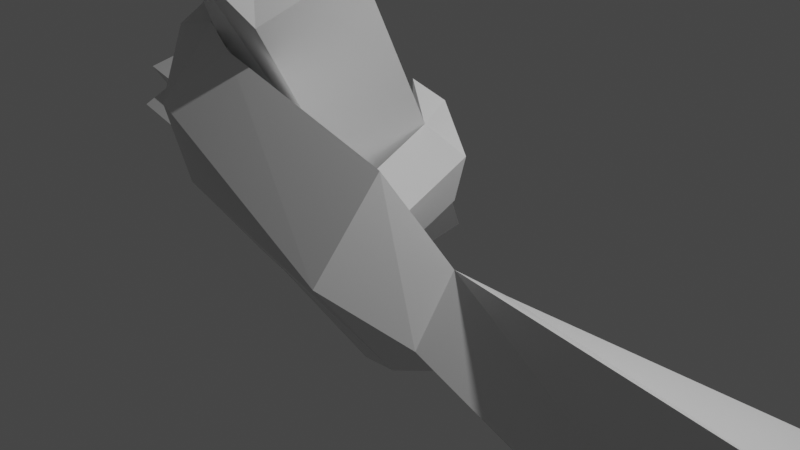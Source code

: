 # Source: hand.blend  (saved by Blender 3.0.42; exported with 4.5.12 LTS)
import bpy
from mathutils import Matrix  # noqa: F401  (used for matrix-valued properties, if any)

bpy.ops.wm.read_factory_settings(use_empty=True)
scene = bpy.context.scene
scene.name = 'Scene'

# ---- collections
col_collection = bpy.data.collections.new('Collection'); scene.collection.children.link(col_collection)

# ---- materials (node trees are filled in below, after node groups)
mat_material = bpy.data.materials.new('Material')
mat_material.alpha_threshold = 0.0
mat_material.use_transparent_shadow = False
mat_material.line_color = (0.0, 0.0, 0.0, 1.0)

# ---- material node trees
mat_material.use_nodes = True; mat_material.node_tree.nodes.clear()
_N = mat_material.node_tree.nodes; _L = mat_material.node_tree.links
n0 = _N.new('ShaderNodeOutputMaterial'); n0.name = 'Material Output'; n0.location = (300, 300)
n1 = _N.new('ShaderNodeBsdfPrincipled'); n1.name = 'Principled BSDF'; n1.location = (10, 300)
n1.distribution = 'GGX'
n1.subsurface_method = 'RANDOM_WALK_SKIN'
n1.inputs[2].default_value = 0.4
n1.inputs[3].default_value = 1.45
n1.inputs[27].default_value = (0.0, 0.0, 0.0, 1.0)
n1.inputs[28].default_value = 1.0
_L.new(n1.outputs[0], n0.inputs[0])
n0.is_active_output = True

# ---- world
world_world = bpy.data.worlds.new('World'); scene.world = world_world
world_world.use_nodes = True; world_world.node_tree.nodes.clear()
_N = world_world.node_tree.nodes; _L = world_world.node_tree.links
n0 = _N.new('ShaderNodeOutputWorld'); n0.name = 'World Output'; n0.location = (300, 300)
n1 = _N.new('ShaderNodeBackground'); n1.name = 'Background'; n1.location = (10, 300)
n1.inputs[0].default_value = (0.05088, 0.05088, 0.05088, 1.0)
_L.new(n1.outputs[0], n0.inputs[0])
n0.is_active_output = True
world_world.color = (0.05088, 0.05088, 0.05088)
world_world.use_sun_shadow = False
world_world.sun_shadow_jitter_overblur = 0.0

# ---- cameras
cam_camera = bpy.data.cameras.new('Camera')
cam_camera.clip_end = 100.0
cam_camera.ortho_scale = 7.314

# ---- lights
light_light = bpy.data.lights.new('Light', 'POINT')
light_light.transmission_factor = 0.0
light_light.energy = 1000.0
light_light.shadow_soft_size = 0.1
light_light.shadow_maximum_resolution = 0.006
light_light.use_absolute_resolution = True

# ---- meshes
me_cube = bpy.data.meshes.new('Cube')
me_cube.from_pydata([(1.443, -2.279, 0.6631), (1.502, -1.621, 1.495), (1.022, -1.046, -0.8542), (1.08, -0.388, -0.02186), (-0.8418, -2.082, 1.541), (-0.4287, -1.636, 2.019), (-0.9082, -1.061, -0.3307), (-0.85, -0.4033, 0.5017), (-0.5034, -1.417, 1.75), (-0.5822, -2.015, 0.8433), (-0.613, -1.097, 1.355), (-0.679, -1.732, 0.4947), (-0.7301, -0.7542, 0.9336), (-0.7936, -1.396, 0.08197), (-0.547, -1.058, -0.4287), (-0.4343, -0.4, 0.3889), (0.7222, -0.3286, -0.1311), (0.5836, -0.9869, -0.9416), (2.12, -1.826, 0.2161), (2.097, -1.382, 0.7691), (2.018, -1.052, -0.3753), (1.995, -0.608, 0.1777), (6.034, -2.058, -0.8759), (5.658, -1.862, 0.7721), (5.481, -0.244, -1.785), (5.105, -0.04854, -0.1375), (12.91, 0.4047, -0.3256), (12.58, 0.6116, 0.8661), (12.61, 1.287, -1.411), (12.28, 1.494, -0.2194), (-1.334, -1.518, 2.048), (-1.114, -1.334, 2.081), (-1.379, -1.436, 1.836), (-1.16, -1.214, 1.882), (-1.065, -1.184, 2.422), (-0.7959, -0.9266, 2.497), (-1.098, -1.085, 2.259), (-0.8374, -0.8143, 2.311), (-0.7266, -0.5528, 2.467), (-0.5312, -0.5389, 2.49), (-0.7362, -0.5478, 2.384), (-0.5388, -0.535, 2.424), (-1.284, -1.391, 0.8975), (-1.188, -1.674, 1.246), (-0.8818, -1.467, 1.815), (-0.9914, -1.146, 1.42), (-1.74, -1.084, 1.48), (-1.553, -1.25, 1.664), (-1.199, -1.088, 1.946), (-1.421, -0.9777, 1.688), (-1.391, -0.5497, 2.199), (-1.46, -0.8565, 2.226), (-1.121, -0.6441, 2.283), (-1.259, -0.5655, 2.23), (-1.802, -0.9506, 0.954), (-1.666, -1.089, 1.273), (-1.384, -0.6833, 1.403), (-1.524, -0.5417, 1.077), (-1.54, -0.03588, 1.679), (-1.416, -0.1888, 1.763), (-1.177, -0.1347, 1.604), (-1.303, 0.02155, 1.517), (-1.218, 0.07165, 1.557), (-1.155, -0.007004, 1.601), (-1.032, 0.02084, 1.519), (-1.097, 0.1012, 1.474), (-1.165, -0.7167, 0.7707), (-1.101, -0.5603, 0.4926), (-1.349, -0.9223, 0.07272), (-1.41, -1.072, 0.3385), (-1.416, -0.3837, 0.8813), (-1.586, -0.3802, 0.5846), (-1.967, -0.8891, 0.6316), (-1.805, -0.8924, 0.9152), (-1.377, 0.3868, 1.393), (-1.453, 0.3883, 1.26), (-1.623, 0.1612, 1.281), (-1.551, 0.1597, 1.408), (0.05968, -0.1343, -0.3846), (-0.5077, -0.02747, -0.2613), (-0.3509, -0.1699, 0.3444), (0.2009, -0.1326, 0.1462), (0.2524, 0.5397, 0.1157), (-0.315, 0.6466, 0.239), (-0.1582, 0.5042, 0.8448), (0.3936, 0.5414, 0.6466), (-0.3706, 0.8638, 0.4615), (-0.7565, 0.904, 0.5541), (-0.5998, 0.7616, 1.16), (-0.2294, 0.8655, 0.9923)], [], [(0, 4, 9, 11, 13, 6, 14, 17, 2), (3, 2, 17, 16), (6, 13, 69, 68), (5, 1, 3, 16, 15, 7, 12, 10, 8), (2, 3, 21, 20), (5, 4, 0, 1), (21, 19, 23, 25), (5, 8, 33, 31), (10, 11, 42, 45), (11, 10, 56, 55), (15, 14, 6, 7), (14, 15, 80, 79), (1, 0, 18, 19), (3, 1, 19, 21), (0, 2, 20, 18), (22, 24, 28, 26), (20, 21, 25, 24), (18, 20, 24, 22), (19, 18, 22, 23), (27, 26, 28, 29), (23, 22, 26, 27), (25, 23, 27, 29), (24, 25, 29, 28), (33, 32, 36, 37), (9, 4, 30, 32), (4, 5, 31, 30), (8, 9, 32, 33), (35, 37, 41, 39), (32, 30, 34, 36), (31, 33, 37, 35), (30, 31, 35, 34), (41, 40, 38, 39), (34, 35, 39, 38), (37, 36, 40, 41), (36, 34, 38, 40), (45, 42, 46, 49), (8, 10, 45, 44), (11, 9, 43, 42), (9, 8, 44, 43), (48, 49, 53, 52), (43, 44, 48, 47), (44, 45, 49, 48), (42, 43, 47, 46), (53, 50, 51, 52), (46, 47, 51, 50), (49, 46, 50, 53), (47, 48, 52, 51), (55, 56, 60, 59), (12, 13, 54, 57), (10, 12, 57, 56), (13, 11, 55, 54), (60, 61, 65, 64), (56, 57, 61, 60), (54, 55, 59, 58), (57, 54, 58, 61), (65, 62, 63, 64), (58, 59, 63, 62), (61, 58, 62, 65), (59, 60, 64, 63), (68, 69, 73, 72), (12, 7, 67, 66), (13, 12, 66, 69), (7, 6, 68, 67), (72, 73, 77, 76), (66, 67, 71, 70), (69, 66, 70, 73), (67, 68, 72, 71), (75, 76, 77, 74), (70, 71, 75, 74), (73, 70, 74, 77), (71, 72, 76, 75), (80, 81, 85, 84), (17, 14, 79, 78), (16, 17, 78, 81), (15, 16, 81, 80), (82, 83, 87, 86), (78, 79, 83, 82), (81, 78, 82, 85), (79, 80, 84, 83), (89, 86, 87, 88), (85, 82, 86, 89), (83, 84, 88, 87), (84, 85, 89, 88)])
_uv = me_cube.uv_layers.new(name='UVMap')
_uv.uv.foreach_set('vector', [0.625, 0.5, 0.875, 0.5, 0.875, 0.5566, 0.875, 0.614, 0.875, 0.682, 0.875, 0.75, 0.8282, 0.75, 0.7846, 0.75, 0.625, 0.75, 0.375, 0.75, 0.625, 0.75, 0.625, 0.9096, 0.375, 0.8992, 0.875, 0.75, 0.875, 0.682, 0.875, 0.682, 0.875, 0.75, 0.125, 0.5, 0.375, 0.5, 0.375, 0.75, 0.2258, 0.75, 0.1788, 0.75, 0.125, 0.75, 0.125, 0.6788, 0.125, 0.6094, 0.125, 0.5444, 0.625, 0.75, 0.375, 0.75, 0.375, 0.75, 0.625, 0.75, 0.375, 0.25, 0.625, 0.25, 0.625, 0.5, 0.375, 0.5, 0.375, 0.75, 0.375, 0.5, 0.375, 0.5, 0.375, 0.75, 0.125, 0.5, 0.125, 0.5444, 0.125, 0.5444, 0.125, 0.5, 0.375, 0.1406, 0.625, 0.136, 0.625, 0.136, 0.375, 0.1406, 0.625, 0.136, 0.375, 0.1406, 0.375, 0.1406, 0.625, 0.136, 0.375, 0.9462, 0.625, 0.9532, 0.625, 1.0, 0.375, 1.0, 0.625, 0.9532, 0.375, 0.9462, 0.375, 0.9462, 0.625, 0.9532, 0.375, 0.5, 0.625, 0.5, 0.625, 0.5, 0.375, 0.5, 0.375, 0.75, 0.375, 0.5, 0.375, 0.5, 0.375, 0.75, 0.625, 0.5, 0.625, 0.75, 0.625, 0.75, 0.625, 0.5, 0.625, 0.5, 0.625, 0.75, 0.625, 0.75, 0.625, 0.5, 0.625, 0.75, 0.375, 0.75, 0.375, 0.75, 0.625, 0.75, 0.625, 0.5, 0.625, 0.75, 0.625, 0.75, 0.625, 0.5, 0.375, 0.5, 0.625, 0.5, 0.625, 0.5, 0.375, 0.5, 0.375, 0.5, 0.625, 0.5, 0.625, 0.75, 0.375, 0.75, 0.375, 0.5, 0.625, 0.5, 0.625, 0.5, 0.375, 0.5, 0.375, 0.75, 0.375, 0.5, 0.375, 0.5, 0.375, 0.75, 0.625, 0.75, 0.375, 0.75, 0.375, 0.75, 0.625, 0.75, 0.375, 0.2056, 0.625, 0.1934, 0.625, 0.1934, 0.375, 0.2056, 0.875, 0.5566, 0.875, 0.5, 0.875, 0.5, 0.875, 0.5566, 0.625, 0.25, 0.375, 0.25, 0.375, 0.25, 0.625, 0.25, 0.375, 0.2056, 0.625, 0.1934, 0.625, 0.1934, 0.375, 0.2056, 0.125, 0.5, 0.125, 0.5444, 0.125, 0.5444, 0.125, 0.5, 0.875, 0.5566, 0.875, 0.5, 0.875, 0.5, 0.875, 0.5566, 0.125, 0.5, 0.125, 0.5444, 0.125, 0.5444, 0.125, 0.5, 0.625, 0.25, 0.375, 0.25, 0.375, 0.25, 0.625, 0.25, 0.375, 0.2056, 0.625, 0.1934, 0.625, 0.25, 0.375, 0.25, 0.625, 0.25, 0.375, 0.25, 0.375, 0.25, 0.625, 0.25, 0.375, 0.2056, 0.625, 0.1934, 0.625, 0.1934, 0.375, 0.2056, 0.875, 0.5566, 0.875, 0.5, 0.875, 0.5, 0.875, 0.5566, 0.375, 0.1406, 0.625, 0.136, 0.625, 0.136, 0.375, 0.1406, 0.125, 0.5444, 0.125, 0.6094, 0.125, 0.6094, 0.125, 0.5444, 0.875, 0.614, 0.875, 0.5566, 0.875, 0.5566, 0.875, 0.614, 0.625, 0.1934, 0.375, 0.2056, 0.375, 0.2056, 0.625, 0.1934, 0.125, 0.5444, 0.125, 0.6094, 0.125, 0.6094, 0.125, 0.5444, 0.625, 0.1934, 0.375, 0.2056, 0.375, 0.2056, 0.625, 0.1934, 0.125, 0.5444, 0.125, 0.6094, 0.125, 0.6094, 0.125, 0.5444, 0.875, 0.614, 0.875, 0.5566, 0.875, 0.5566, 0.875, 0.614, 0.375, 0.1406, 0.625, 0.136, 0.625, 0.1934, 0.375, 0.2056, 0.875, 0.614, 0.875, 0.5566, 0.875, 0.5566, 0.875, 0.614, 0.375, 0.1406, 0.625, 0.136, 0.625, 0.136, 0.375, 0.1406, 0.625, 0.1934, 0.375, 0.2056, 0.375, 0.2056, 0.625, 0.1934, 0.625, 0.136, 0.375, 0.1406, 0.375, 0.1406, 0.625, 0.136, 0.375, 0.07116, 0.625, 0.06799, 0.625, 0.06799, 0.375, 0.07116, 0.125, 0.6094, 0.125, 0.6788, 0.125, 0.6788, 0.125, 0.6094, 0.875, 0.682, 0.875, 0.614, 0.875, 0.614, 0.875, 0.682, 0.125, 0.6094, 0.125, 0.6788, 0.125, 0.6788, 0.125, 0.6094, 0.125, 0.6094, 0.125, 0.6788, 0.125, 0.6788, 0.125, 0.6094, 0.875, 0.682, 0.875, 0.614, 0.875, 0.614, 0.875, 0.682, 0.375, 0.07116, 0.625, 0.06799, 0.625, 0.06799, 0.375, 0.07116, 0.375, 0.07116, 0.625, 0.06799, 0.625, 0.136, 0.375, 0.1406, 0.875, 0.682, 0.875, 0.614, 0.875, 0.614, 0.875, 0.682, 0.375, 0.07116, 0.625, 0.06799, 0.625, 0.06799, 0.375, 0.07116, 0.625, 0.136, 0.375, 0.1406, 0.375, 0.1406, 0.625, 0.136, 0.875, 0.75, 0.875, 0.682, 0.875, 0.682, 0.875, 0.75, 0.125, 0.6788, 0.125, 0.75, 0.125, 0.75, 0.125, 0.6788, 0.625, 0.06799, 0.375, 0.07116, 0.375, 0.07116, 0.625, 0.06799, 0.375, 1.0, 0.625, 1.0, 0.625, 1.0, 0.375, 1.0, 0.875, 0.75, 0.875, 0.682, 0.875, 0.682, 0.875, 0.75, 0.125, 0.6788, 0.125, 0.75, 0.125, 0.75, 0.125, 0.6788, 0.625, 0.06799, 0.375, 0.07116, 0.375, 0.07116, 0.625, 0.06799, 0.375, 1.0, 0.625, 1.0, 0.625, 1.0, 0.375, 1.0, 0.375, 0.0, 0.625, 0.0, 0.625, 0.06799, 0.375, 0.07116, 0.125, 0.6788, 0.125, 0.75, 0.125, 0.75, 0.125, 0.6788, 0.625, 0.06799, 0.375, 0.07116, 0.375, 0.07116, 0.625, 0.06799, 0.375, 1.0, 0.625, 1.0, 0.625, 1.0, 0.375, 1.0, 0.1788, 0.75, 0.2258, 0.75, 0.2258, 0.75, 0.1788, 0.75, 0.7846, 0.75, 0.8282, 0.75, 0.8282, 0.75, 0.7846, 0.75, 0.375, 0.8992, 0.625, 0.9096, 0.625, 0.9096, 0.375, 0.8992, 0.1788, 0.75, 0.2258, 0.75, 0.2258, 0.75, 0.1788, 0.75, 0.7846, 0.75, 0.8282, 0.75, 0.8282, 0.75, 0.7846, 0.75, 0.7846, 0.75, 0.8282, 0.75, 0.8282, 0.75, 0.7846, 0.75, 0.375, 0.8992, 0.625, 0.9096, 0.625, 0.9096, 0.375, 0.8992, 0.625, 0.9532, 0.375, 0.9462, 0.375, 0.9462, 0.625, 0.9532, 0.375, 0.8992, 0.625, 0.9096, 0.625, 0.9532, 0.375, 0.9462, 0.375, 0.8992, 0.625, 0.9096, 0.625, 0.9096, 0.375, 0.8992, 0.625, 0.9532, 0.375, 0.9462, 0.375, 0.9462, 0.625, 0.9532, 0.1788, 0.75, 0.2258, 0.75, 0.2258, 0.75, 0.1788, 0.75])
me_cube.materials.append(mat_material)
me_cube.use_remesh_preserve_volume = False
me_cube.use_remesh_preserve_attributes = False
me_cube.use_mirror_vertex_groups = False
me_cube.update()
me_cube_001 = bpy.data.meshes.new('Cube.001')
me_cube_001.from_pydata([(-1.72, -0.0865, -1.305), (-0.6426, 0.4016, 2.443), (-1.566, 0.7205, -1.27), (-0.475, 1.004, 2.303), (-0.2407, 0.003974, -1.195), (0.1361, 0.2442, 2.081), (0.1139, 0.9489, -1.309), (0.4907, 1.189, 1.967), (-1.954, 0.6963, -2.662), (-2.115, -0.1382, -2.627), (-0.4204, 0.9181, -3.228), (-0.775, -0.0268, -3.114), (-4.586, 1.042, -2.238), (-4.726, 0.3748, -2.036), (-4.742, 1.156, -2.833), (-4.886, 0.4573, -2.578), (-2.436, 0.09441, -1.792), (-2.201, 0.8903, -1.771), (-1.97, -0.02781, -1.319), (-1.764, 0.7789, -1.29), (-1.257, 0.8255, -0.2846), (-1.487, 0.04624, -0.2693), (-1.136, -0.02756, -0.2512), (-0.9323, 0.7623, -0.2545), (-0.5733, 0.6508, 2.385), (-0.5126, 0.869, 2.334), (-0.968, 0.5698, 0.2871), (-0.9896, 0.35, 0.3247), (-0.369, 0.03274, -1.172), (-0.7017, 0.6795, 2.408), (-0.6409, 0.8978, 2.357), (-1.096, 0.5986, 0.3102), (-1.118, 0.3787, 0.3477), (-1.911, -0.2058, -2.913), (-1.341, -0.1352, -1.004), (-5.27, 0.5095, -2.854), (-4.931, 0.4402, -1.776), (-2.084, 0.02073, -1.042), (-2.557, 0.1438, -1.523), (-2.196, -0.5277, -2.59), (-1.801, -0.476, -1.268), (-4.967, 0.06783, -2.541), (-4.807, -0.01465, -1.999), (-2.051, -0.4173, -1.282), (-2.517, -0.295, -1.755), (-1.761, 0.6527, -2.904), (-1.227, 0.6834, -0.9849), (-5.086, 1.194, -3.108), (-4.783, 1.085, -2.02), (-1.88, 0.8106, -1.046), (-2.327, 0.923, -1.538), (-1.929, 0.8491, -2.67), (-1.541, 0.8733, -1.279), (-4.718, 1.309, -2.842), (-4.561, 1.195, -2.247), (-1.74, 0.9317, -1.298), (-2.176, 1.043, -1.779)], [(4, 28)], [(34, 1, 24, 27, 26, 25, 3, 46), (46, 3, 7, 6), (6, 7, 5, 4), (4, 5, 1, 34), (46, 6, 10, 45), (7, 3, 25, 24, 1, 5), (45, 10, 11, 33), (17, 19, 55, 56), (6, 4, 11, 10), (4, 34, 33, 11), (36, 48, 47, 35), (34, 46, 49, 37), (13, 15, 41, 42), (45, 33, 35, 47), (22, 23, 20, 21), (38, 50, 48, 36), (49, 50, 20, 23), (50, 38, 21, 20), (37, 49, 23, 22), (38, 37, 22, 21), (30, 31, 32, 29), (26, 27, 32, 31), (24, 25, 30, 29), (27, 24, 29, 32), (25, 26, 31, 30), (0, 9, 33, 34), (15, 13, 36, 35), (18, 0, 34, 37), (9, 15, 35, 33), (13, 16, 38, 36), (16, 18, 37, 38), (39, 40, 43, 44, 42, 41), (16, 13, 42, 44), (0, 18, 43, 40), (9, 0, 40, 39), (18, 16, 44, 43), (15, 9, 39, 41), (8, 2, 46, 45), (12, 14, 47, 48), (14, 8, 45, 47), (2, 19, 49, 46), (17, 12, 48, 50), (19, 17, 50, 49), (52, 51, 53, 54, 56, 55), (19, 2, 52, 55), (14, 12, 54, 53), (12, 17, 56, 54), (8, 14, 53, 51), (2, 8, 51, 52)])
_uv = me_cube_001.uv_layers.new(name='UVMap')
_uv.uv.foreach_set('vector', [0.375, 0.0, 0.625, 0.0, 0.625, 0.1034, 0.4729, 0.09529, 0.4708, 0.1702, 0.625, 0.1939, 0.625, 0.25, 0.375, 0.25, 0.375, 0.25, 0.625, 0.25, 0.625, 0.5, 0.375, 0.5, 0.375, 0.5, 0.625, 0.5, 0.625, 0.75, 0.375, 0.75, 0.375, 0.75, 0.625, 0.75, 0.625, 1.0, 0.375, 1.0, 0.375, 0.25, 0.375, 0.5, 0.375, 0.5, 0.375, 0.25, 0.625, 0.5, 0.875, 0.5, 0.875, 0.5561, 0.875, 0.6466, 0.875, 0.75, 0.625, 0.75, 0.125, 0.5, 0.375, 0.5, 0.375, 0.75, 0.125, 0.75, 0.375, 0.25, 0.375, 0.25, 0.375, 0.25, 0.375, 0.25, 0.375, 0.5, 0.375, 0.75, 0.375, 0.75, 0.375, 0.5, 0.375, 0.75, 0.375, 1.0, 0.375, 1.0, 0.375, 0.75, 0.375, 0.0, 0.375, 0.25, 0.375, 0.25, 0.375, 0.0, 0.375, 0.0, 0.375, 0.25, 0.375, 0.25, 0.375, 0.0, 0.375, 1.0, 0.375, 1.0, 0.375, 1.0, 0.375, 1.0, 0.125, 0.5, 0.125, 0.75, 0.125, 0.75, 0.125, 0.5, 0.375, 0.0, 0.375, 0.25, 0.375, 0.25, 0.375, 0.0, 0.375, 0.0, 0.375, 0.25, 0.375, 0.25, 0.375, 0.0, 0.375, 0.25, 0.375, 0.25, 0.375, 0.25, 0.375, 0.25, 0.375, 0.25, 0.375, 0.0, 0.375, 0.0, 0.375, 0.25, 0.375, 0.0, 0.375, 0.25, 0.375, 0.25, 0.375, 0.0, 0.375, 1.0, 0.375, 1.0, 0.375, 1.0, 0.375, 1.0, 0.625, 0.1939, 0.4708, 0.1702, 0.4729, 0.09529, 0.625, 0.1034, 0.4708, 0.1702, 0.4729, 0.09529, 0.4729, 0.09529, 0.4708, 0.1702, 0.875, 0.6466, 0.875, 0.5561, 0.875, 0.5561, 0.875, 0.6466, 0.4729, 0.09529, 0.625, 0.1034, 0.625, 0.1034, 0.4729, 0.09529, 0.625, 0.1939, 0.4708, 0.1702, 0.4708, 0.1702, 0.625, 0.1939, 0.375, 1.0, 0.375, 1.0, 0.375, 1.0, 0.375, 1.0, 0.375, 1.0, 0.375, 1.0, 0.375, 1.0, 0.375, 1.0, 0.375, 1.0, 0.375, 1.0, 0.375, 1.0, 0.375, 1.0, 0.375, 1.0, 0.375, 1.0, 0.375, 1.0, 0.375, 1.0, 0.375, 1.0, 0.375, 1.0, 0.375, 1.0, 0.375, 1.0, 0.375, 1.0, 0.375, 1.0, 0.375, 1.0, 0.375, 1.0, 0.375, 1.0, 0.375, 1.0, 0.375, 1.0, 0.375, 1.0, 0.375, 1.0, 0.375, 1.0, 0.375, 1.0, 0.375, 1.0, 0.375, 1.0, 0.375, 1.0, 0.375, 1.0, 0.375, 1.0, 0.375, 1.0, 0.375, 1.0, 0.375, 1.0, 0.375, 1.0, 0.375, 1.0, 0.375, 1.0, 0.375, 1.0, 0.375, 1.0, 0.375, 1.0, 0.375, 1.0, 0.375, 1.0, 0.375, 1.0, 0.375, 1.0, 0.375, 1.0, 0.375, 0.25, 0.375, 0.25, 0.375, 0.25, 0.375, 0.25, 0.375, 0.25, 0.375, 0.25, 0.375, 0.25, 0.375, 0.25, 0.375, 0.25, 0.375, 0.25, 0.375, 0.25, 0.375, 0.25, 0.375, 0.25, 0.375, 0.25, 0.375, 0.25, 0.375, 0.25, 0.375, 0.25, 0.375, 0.25, 0.375, 0.25, 0.375, 0.25, 0.375, 0.25, 0.375, 0.25, 0.375, 0.25, 0.375, 0.25, 0.375, 0.25, 0.375, 0.25, 0.375, 0.25, 0.375, 0.25, 0.375, 0.25, 0.375, 0.25, 0.375, 0.25, 0.375, 0.25, 0.375, 0.25, 0.375, 0.25, 0.375, 0.25, 0.375, 0.25, 0.375, 0.25, 0.375, 0.25, 0.375, 0.25, 0.375, 0.25, 0.375, 0.25, 0.375, 0.25, 0.375, 0.25, 0.375, 0.25, 0.375, 0.25, 0.375, 0.25, 0.375, 0.25, 0.375, 0.25, 0.375, 0.25, 0.375, 0.25])
me_cube_001.use_remesh_fix_poles = True
me_cube_001.use_remesh_preserve_attributes = False
me_cube_001.update()

# ---- objects
ob_cube = bpy.data.objects.new('Cube', me_cube)
ob_light = bpy.data.objects.new('Light', light_light)
ob_camera = bpy.data.objects.new('Camera', cam_camera)
ob_cube_001 = bpy.data.objects.new('Cube.001', me_cube_001)

# ---- transforms, parenting, visibility, modifiers, constraints
ob_cube.location = (0.0, 0.0, 0.0)
ob_cube.lock_rotations_4d = False
ob_cube.empty_display_type = 'ARROWS'
ob_cube.lineart.crease_threshold = 0.0
ob_light.location = (4.076, 1.005, 5.904)
ob_light.rotation_euler = (0.6503, 0.05522, 1.866)
ob_light.lock_rotations_4d = False
ob_light.empty_display_type = 'ARROWS'
ob_light.color = (0.0, 0.0, 0.0, 0.0)
ob_light.lineart.crease_threshold = 0.0
ob_camera.location = (7.359, -6.926, 4.958)
ob_camera.rotation_euler = (1.109, 0.0, 0.8149)
ob_camera.lock_rotations_4d = False
ob_camera.empty_display_type = 'ARROWS'
ob_camera.color = (0.0, 0.0, 0.0, 0.0)
ob_camera.display_type = 'WIRE'
ob_camera.lineart.crease_threshold = 0.0
ob_cube_001.location = (-0.324, -0.6011, 0.6221)
ob_cube_001.rotation_euler = (0.6939, 0.1286, 0.06611)

# ---- collection membership
col_collection.objects.link(ob_cube)
col_collection.objects.link(ob_light)
col_collection.objects.link(ob_camera)
col_collection.objects.link(ob_cube_001)

# ---- scene / render settings (as saved in the file)
scene.camera = ob_camera
scene.frame_start = 1; scene.frame_end = 250; scene.frame_set(1)
scene.render.engine = 'BLENDER_EEVEE_NEXT'
scene.cycles.sampling_pattern = 'TABULATED_SOBOL'
scene.cycles.use_light_tree = False
scene.view_settings.view_transform = 'Filmic'
bpy.context.view_layer.update()
